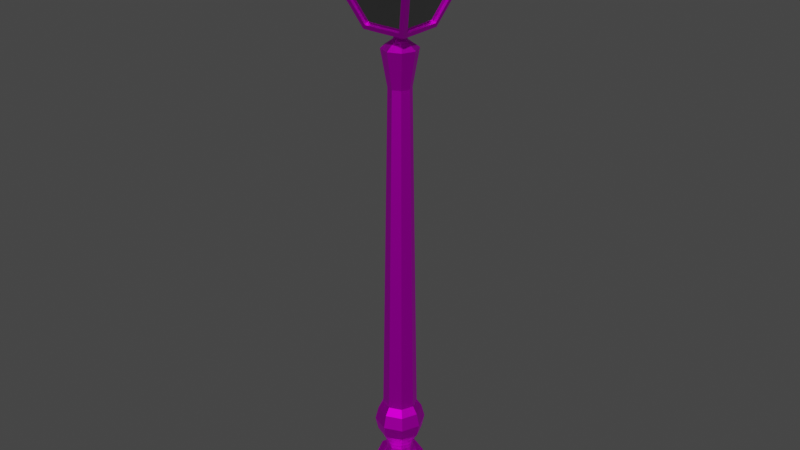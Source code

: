 # Source: Lampara.blend  (saved by Blender 4.0.36; exported with 4.5.12 LTS)
import bpy
from mathutils import Matrix  # noqa: F401  (used for matrix-valued properties, if any)

bpy.ops.wm.read_factory_settings(use_empty=True)
scene = bpy.context.scene
scene.name = 'Scene'

# ---- collections
col_collection = bpy.data.collections.new('Collection'); scene.collection.children.link(col_collection)

# ---- images (referenced by path relative to the original .blend; pixels are not part of the script)
import os
ASSET_DIR = os.environ.get("B2B_ASSET_DIR", "")  # directory of the original .blend (textures are referenced by path, not embedded)
HERE = os.path.dirname(os.path.abspath(__file__))  # packed textures are extracted next to this script under _unpacked/

def load_image(name, relpath, width, height, colorspace="sRGB"):
    """Load a texture the original file referenced (path relative to the .blend, or extracted next to this script)."""
    p = next((c for c in (os.path.join(HERE, relpath), os.path.join(ASSET_DIR, relpath)) if relpath and os.path.exists(c)), "")
    if p:
        img = bpy.data.images.load(p, check_existing=True)
        img.name = name
    else:  # same state as the original file: an image datablock whose file is absent (Cycles renders it pink)
        img = bpy.data.images.new(name, width, height)
        img.source = "FILE"
        img.filepath = "//" + (relpath or name)
    img.colorspace_settings.name = colorspace
    return img
img_metal041a_1k_jpg_color_jpg = load_image('Metal041A_1K-JPG_Color.jpg', 'Metal041A_1K-JPG_Color.jpg', 1024, 1024, 'sRGB')

# ---- materials (node trees are filled in below, after node groups)
mat_metal = bpy.data.materials.new('Metal')
mat_metal.use_transparent_shadow = False
mat_vidrio = bpy.data.materials.new('Vidrio')
mat_vidrio.use_transparent_shadow = False

# ---- material node trees
mat_metal.use_nodes = True; mat_metal.node_tree.nodes.clear()
_N = mat_metal.node_tree.nodes; _L = mat_metal.node_tree.links
n0 = _N.new('ShaderNodeOutputMaterial'); n0.name = 'Material'; n0.location = (300, 300)
n1 = _N.new('ShaderNodeBsdfPrincipled'); n1.name = 'BSDF Principista'; n1.location = (10, 300)
n1.inputs[1].default_value = 1.0
n1.inputs[3].default_value = 1.45
n2 = _N.new('ShaderNodeTexImage'); n2.name = 'Imagen'; n2.location = (-270, 260)
n2.image = img_metal041a_1k_jpg_color_jpg
n3 = _N.new('ShaderNodeMapping'); n3.name = 'Mapeo'; n3.location = (-450, 260)
n4 = _N.new('ShaderNodeTexCoord'); n4.name = 'Coordenadas de texturizado'; n4.location = (-630, 260)
_L.new(n1.outputs[0], n0.inputs[0])
_L.new(n2.outputs[0], n1.inputs[0])
_L.new(n3.outputs[0], n2.inputs[0])
_L.new(n4.outputs[2], n3.inputs[0])
n0.is_active_output = True
mat_vidrio.use_nodes = True; mat_vidrio.node_tree.nodes.clear()
_N = mat_vidrio.node_tree.nodes; _L = mat_vidrio.node_tree.links
n0 = _N.new('ShaderNodeBsdfPrincipled'); n0.name = 'BSDF Principista'; n0.location = (10, 300)
n0.inputs[0].default_value = (0.3416, 0.3416, 0.3416, 1.0)
n0.inputs[1].default_value = 1.0
n0.inputs[2].default_value = 0.0
n0.inputs[3].default_value = 1.45
n1 = _N.new('ShaderNodeOutputMaterial'); n1.name = 'Material'; n1.location = (300, 300)
_L.new(n0.outputs[0], n1.inputs[0])
n1.is_active_output = True

# ---- world
world_world = bpy.data.worlds.new('World'); scene.world = world_world
world_world.use_nodes = True; world_world.node_tree.nodes.clear()
_N = world_world.node_tree.nodes; _L = world_world.node_tree.links
n0 = _N.new('ShaderNodeOutputWorld'); n0.name = 'World Output'; n0.location = (300, 300)
n1 = _N.new('ShaderNodeBackground'); n1.name = 'Background'; n1.location = (10, 300)
n1.inputs[0].default_value = (0.05088, 0.05088, 0.05088, 1.0)
_L.new(n1.outputs[0], n0.inputs[0])
n0.is_active_output = True
world_world.color = (0.05088, 0.05088, 0.05088)
world_world.use_sun_shadow = False
world_world.sun_shadow_jitter_overblur = 0.0

# ---- meshes
me_cylinder = bpy.data.meshes.new('Cylinder')
me_cylinder.from_pydata([(-3.039e-09, 1.408, -1.0), (-1.559e-09, 0.7176, 1.0), (0.9955, 0.9955, -1.0), (0.5074, 0.5074, 1.0), (1.408, 0.0, -1.0), (0.7176, -1.559e-09, 1.0), (0.9955, -0.9955, -1.0), (0.5074, -0.5074, 1.0), (-3.039e-09, -1.408, -1.0), (-1.559e-09, -0.7176, 1.0), (-0.9955, -0.9955, -1.0), (-0.5074, -0.5074, 1.0), (-1.408, 0.0, -1.0), (-0.7176, -1.559e-09, 1.0), (-0.9955, 0.9955, -1.0), (-0.5074, 0.5074, 1.0), (0.7071, 0.7071, 1.0), (0.0, 1.0, 1.0), (1.0, 0.0, 1.0), (0.7071, -0.7071, 1.0), (0.0, -1.0, 1.0), (-0.7071, -0.7071, 1.0), (-1.0, 0.0, 1.0), (-0.7071, 0.7071, 1.0), (0.3328, 0.3328, 17.77), (-1.023e-09, 0.4706, 17.77), (0.4706, -1.023e-09, 17.77), (0.3328, -0.3328, 17.77), (-1.023e-09, -0.4706, 17.77), (-0.3328, -0.3328, 17.77), (-0.4706, -1.023e-09, 17.77), (-0.3328, 0.3328, 17.77), (0.5188, 0.5188, 19.28), (-1.158e-06, 0.7336, 19.28), (0.7336, -1.594e-09, 19.28), (0.5188, -0.5188, 19.28), (-1.158e-06, -0.7336, 19.28), (-0.5188, -0.5188, 19.28), (-0.7336, -1.594e-09, 19.28), (-0.5188, 0.5188, 19.28), (0.2092, 0.2092, 19.58), (-1.137e-06, 0.2959, 19.58), (0.2959, -6.429e-10, 19.58), (0.2092, -0.2092, 19.58), (-1.137e-06, -0.2959, 19.58), (-0.2092, -0.2092, 19.58), (-0.2959, -6.429e-10, 19.58), (-0.2092, 0.2092, 19.58), (0.102, 0.102, 19.85), (-1.131e-06, 0.1442, 19.85), (0.1442, 1.208e-09, 19.85), (0.102, -0.102, 19.85), (-1.131e-06, -0.1442, 19.85), (-0.102, -0.102, 19.85), (-0.1442, 1.208e-09, 19.85), (-0.102, 0.102, 19.85), (1.007, 0.7931, 20.2), (-1.097e-06, 1.026, 20.2), (1.013, 2.018e-08, 20.2), (0.7933, -1.009, 20.2), (-1.107e-06, -1.02, 20.2), (-1.008, -0.7933, 20.2), (-1.02, 1.357e-08, 20.2), (-1.008, 0.7933, 20.2), (1.869, 1.653, 22.43), (0.0007844, 1.904, 22.43), (1.882, -0.0007856, 22.43), (1.655, -1.87, 22.43), (0.0007844, -1.893, 22.43), (-1.869, -1.655, 22.43), (-1.892, -0.0007856, 22.43), (-1.869, 1.653, 22.43), (2.167, 2.165, 22.75), (0.0009625, 2.209, 22.75), (2.184, -0.0009637, 22.75), (2.167, -2.167, 22.75), (0.0009625, -2.198, 22.75), (-2.165, -2.167, 22.75), (-2.196, -0.0009637, 22.75), (-2.165, 2.165, 22.75), (2.167, 2.165, 23.0), (0.0009625, 2.209, 23.0), (2.184, -0.0009637, 23.0), (2.167, -2.167, 23.0), (0.0009625, -2.198, 23.0), (-2.165, -2.167, 23.0), (-2.196, -0.0009637, 23.0), (-2.165, 2.165, 23.0), (0.4496, 0.4504, 24.0), (-0.000379, 0.4595, 24.0), (0.4531, 0.0003781, 24.0), (0.4496, -0.4496, 24.0), (-0.000379, -0.4559, 24.0), (-0.4504, -0.4496, 24.0), (-0.4567, 0.0003781, 24.0), (-0.4504, 0.4504, 24.0), (0.08033, 0.08166, 25.1), (-0.0006673, 0.0833, 25.1), (0.08096, 0.0006665, 25.1), (0.08033, -0.08033, 25.1), (-0.0006673, -0.08146, 25.1), (-0.08166, -0.08033, 25.1), (-0.0828, 0.0006665, 25.1), (-0.08166, 0.08166, 25.1), (-0.9465, 2.316e-08, 20.01), (-0.7932, -1.009, 20.2), (-0.7934, 1.01, 20.2), (-1.965, -0.0007856, 22.61), (-1.654, -1.87, 22.43), (-1.654, 1.87, 22.43), (-1.116e-06, -0.9465, 20.01), (1.007, -0.7932, 20.2), (-0.9335, -0.9335, 20.01), (0.0007844, -1.966, 22.61), (1.869, -1.655, 22.43), (-1.938, -1.939, 22.61), (0.9407, 2.316e-08, 20.01), (0.7935, 1.01, 20.2), (0.9335, -0.9335, 20.01), (1.954, -0.0007856, 22.61), (1.655, 1.87, 22.43), (1.939, -1.939, 22.61), (0.9335, 0.9335, 20.01), (-1.116e-06, 0.9524, 20.01), (-0.9335, 0.9335, 20.01), (1.939, 1.938, 22.61), (0.0007844, 1.977, 22.61), (-1.938, 1.938, 22.61), (-0.9179, 9.86e-09, 20.24), (-1.79, -0.0007856, 22.47), (-1.105e-06, -0.9181, 20.24), (0.0007844, -1.792, 22.47), (0.9118, 1.607e-08, 20.24), (1.78, -0.0007856, 22.47), (-1.091e-06, 0.9242, 20.24), (0.0007844, 1.802, 22.47), (-0.9069, -0.7933, 20.24), (-0.9069, 0.7933, 20.24), (-1.767, -1.655, 22.47), (-1.767, 1.653, 22.47), (0.7933, -0.907, 20.24), (-0.7932, -0.907, 20.24), (1.655, -1.769, 22.47), (-1.654, -1.769, 22.47), (0.9056, 0.7931, 20.24), (0.9056, -0.7932, 20.24), (1.767, 1.653, 22.47), (1.767, -1.655, 22.47), (0.7935, 0.9082, 20.24), (-0.7934, 0.9082, 20.24), (1.655, 1.769, 22.47), (-1.654, 1.769, 22.47), (0.7159, -1.556e-09, 3.671), (0.7412, -1.611e-09, 1.955), (0.9208, -2.001e-09, 3.36), (1.059, -2.301e-09, 2.813), (0.9369, -2.036e-09, 2.266), (0.5241, -0.5241, 1.955), (0.5062, -0.5062, 3.671), (0.6625, -0.6625, 2.266), (0.7487, -0.7487, 2.813), (0.6511, -0.6511, 3.36), (-1.556e-09, 0.7159, 3.671), (-1.611e-09, 0.7412, 1.955), (-2.001e-09, 0.9208, 3.36), (-2.301e-09, 1.059, 2.813), (-2.036e-09, 0.9369, 2.266), (0.5241, 0.5241, 1.955), (0.5062, 0.5062, 3.671), (0.6625, 0.6625, 2.266), (0.7487, 0.7487, 2.813), (0.6511, 0.6511, 3.36), (-0.5062, 0.5062, 3.671), (-0.5241, 0.5241, 1.955), (-0.6511, 0.6511, 3.36), (-0.7487, 0.7487, 2.813), (-0.6625, 0.6625, 2.266), (-0.5062, -0.5062, 3.671), (-0.5241, -0.5241, 1.955), (-0.6511, -0.6511, 3.36), (-0.7487, -0.7487, 2.813), (-0.6625, -0.6625, 2.266), (-0.7412, -1.611e-09, 1.955), (-0.7159, -1.556e-09, 3.671), (-0.9369, -2.036e-09, 2.266), (-1.059, -2.301e-09, 2.813), (-0.9208, -2.001e-09, 3.36), (-1.611e-09, -0.7412, 1.955), (-1.556e-09, -0.7159, 3.671), (-2.036e-09, -0.9369, 2.266), (-2.301e-09, -1.059, 2.813), (-2.001e-09, -0.9208, 3.36), (-0.4278, -0.4278, 1.671), (-0.422, -0.422, 1.281), (-0.399, -0.399, 1.476), (-0.5969, -1.297e-09, 1.281), (-0.605, -1.315e-09, 1.671), (-0.5642, -9.313e-10, 1.476), (-0.4278, 0.4278, 1.671), (-0.422, 0.422, 1.281), (-0.399, 0.399, 1.476), (-2.634e-09, 0.605, 1.671), (-2.601e-09, 0.5969, 1.281), (-2.794e-09, 0.5642, 1.476), (-2.601e-09, -0.5969, 1.281), (-2.634e-09, -0.605, 1.671), (-2.794e-09, -0.5642, 1.476), (0.422, 0.422, 1.281), (0.4278, 0.4278, 1.671), (0.399, 0.399, 1.476), (0.605, -1.315e-09, 1.671), (0.5969, -1.297e-09, 1.281), (0.5642, -9.313e-10, 1.476), (0.4278, -0.4278, 1.671), (0.422, -0.422, 1.281), (0.399, -0.399, 1.476), (-0.8074, 0.8074, 0.4552), (-0.9395, 0.9395, -0.4639), (-0.8557, 0.8557, 0.1654), (-0.9041, 0.9041, -0.1709), (-1.142, 2.113e-09, 0.4552), (-1.329, 2.079e-09, -0.4639), (-1.21, 2.794e-09, 0.1654), (-1.279, 2.678e-09, -0.1709), (-0.9395, -0.9395, -0.4639), (-0.8074, -0.8074, 0.4552), (-0.9041, -0.9041, -0.1709), (-0.8557, -0.8557, 0.1654), (-2.113e-09, -1.142, 0.4552), (-3.489e-09, -1.329, -0.4639), (-2.794e-09, -1.21, 0.1654), (-3.376e-09, -1.279, -0.1709), (0.8074, -0.8074, 0.4552), (0.9395, -0.9395, -0.4639), (0.8557, -0.8557, 0.1654), (0.9041, -0.9041, -0.1709), (1.329, 2.079e-09, -0.4639), (1.142, 2.113e-09, 0.4552), (1.279, 2.678e-09, -0.1709), (1.21, 2.794e-09, 0.1654), (0.8074, 0.8074, 0.4552), (0.9395, 0.9395, -0.4639), (0.8557, 0.8557, 0.1654), (0.9041, 0.9041, -0.1709), (-3.489e-09, 1.329, -0.4639), (-2.113e-09, 1.142, 0.4552), (-3.376e-09, 1.279, -0.1709), (-2.794e-09, 1.21, 0.1654)], [], [(0, 244, 241, 2), (2, 241, 236, 4), (4, 236, 233, 6), (6, 233, 229, 8), (8, 229, 224, 10), (7, 5, 211, 214), (14, 217, 244, 0), (220, 22, 23, 216), (0, 2, 4, 6, 8, 10, 12, 14), (1, 3, 16, 17), (3, 5, 18, 16), (5, 7, 19, 18), (7, 9, 20, 19), (9, 11, 21, 20), (11, 13, 22, 21), (13, 15, 23, 22), (15, 1, 17, 23), (31, 30, 38, 39), (3, 1, 202, 207), (205, 213, 157, 187), (15, 13, 195, 199), (162, 172, 31, 25), (10, 224, 221, 12), (1, 15, 199, 202), (192, 205, 187, 178), (36, 35, 43, 44), (29, 28, 36, 37), (27, 26, 34, 35), (24, 25, 33, 32), (25, 31, 39, 33), (30, 29, 37, 38), (28, 27, 35, 36), (26, 24, 32, 34), (41, 47, 55, 49), (34, 32, 40, 42), (39, 38, 46, 47), (37, 36, 44, 45), (35, 34, 42, 43), (32, 33, 41, 40), (33, 39, 47, 41), (38, 37, 45, 46), (53, 52, 110, 112), (46, 45, 53, 54), (44, 43, 51, 52), (42, 40, 48, 50), (47, 46, 54, 55), (45, 44, 52, 53), (43, 42, 50, 51), (40, 41, 49, 48), (111, 58, 132, 145), (51, 50, 116, 118), (48, 49, 123, 122), (49, 55, 124, 123), (54, 53, 112, 104), (52, 51, 118, 110), (50, 48, 122, 116), (55, 54, 104, 124), (107, 115, 77, 78), (59, 67, 142, 140), (69, 70, 129, 138), (109, 65, 135, 151), (58, 56, 144, 132), (108, 105, 141, 143), (63, 62, 128, 137), (65, 120, 150, 135), (72, 73, 81, 80), (113, 121, 75, 76), (119, 125, 72, 74), (127, 107, 78, 79), (115, 113, 76, 77), (121, 119, 74, 75), (125, 126, 73, 72), (126, 127, 79, 73), (87, 86, 94, 95), (73, 79, 87, 81), (78, 77, 85, 86), (76, 75, 83, 84), (74, 72, 80, 82), (79, 78, 86, 87), (77, 76, 84, 85), (75, 74, 82, 83), (90, 88, 96, 98), (85, 84, 92, 93), (83, 82, 90, 91), (80, 81, 89, 88), (81, 87, 95, 89), (86, 85, 93, 94), (84, 83, 91, 92), (82, 80, 88, 90), (96, 97, 103, 102, 101, 100, 99, 98), (95, 94, 102, 103), (93, 92, 100, 101), (91, 90, 98, 99), (88, 89, 97, 96), (89, 95, 103, 97), (94, 93, 101, 102), (92, 91, 99, 100), (61, 62, 104, 112), (62, 63, 124, 104), (70, 69, 115, 107), (71, 70, 107, 127), (63, 71, 127, 124), (69, 61, 112, 115), (59, 60, 110, 118), (60, 105, 112, 110), (68, 67, 121, 113), (108, 68, 113, 115), (105, 108, 115, 112), (67, 59, 118, 121), (56, 58, 116, 122), (58, 111, 118, 116), (66, 64, 125, 119), (114, 66, 119, 121), (111, 114, 121, 118), (64, 56, 122, 125), (57, 117, 122, 123), (106, 57, 123, 124), (120, 65, 126, 125), (65, 109, 127, 126), (109, 106, 124, 127), (117, 120, 125, 122), (137, 128, 129, 139), (141, 130, 131, 143), (145, 132, 133, 147), (148, 134, 135, 150), (134, 149, 151, 135), (128, 136, 138, 129), (130, 140, 142, 131), (132, 144, 146, 133), (106, 109, 151, 149), (70, 71, 139, 129), (64, 66, 133, 146), (120, 117, 148, 150), (71, 63, 137, 139), (60, 59, 140, 130), (66, 114, 147, 133), (61, 69, 138, 136), (105, 60, 130, 141), (114, 111, 145, 147), (117, 57, 134, 148), (67, 68, 131, 142), (56, 64, 146, 144), (57, 106, 149, 134), (62, 61, 136, 128), (68, 108, 143, 131), (5, 3, 207, 211), (177, 188, 28, 29), (9, 7, 214, 204), (188, 158, 27, 28), (183, 177, 29, 30), (172, 183, 30, 31), (168, 162, 25, 24), (158, 152, 26, 27), (188, 177, 179, 191), (191, 179, 180, 190), (190, 180, 181, 189), (189, 181, 178, 187), (183, 172, 174, 186), (186, 174, 175, 185), (185, 175, 176, 184), (184, 176, 173, 182), (168, 152, 154, 171), (171, 154, 155, 170), (170, 155, 156, 169), (169, 156, 153, 167), (158, 188, 191, 161), (161, 191, 190, 160), (160, 190, 189, 159), (159, 189, 187, 157), (177, 183, 186, 179), (179, 186, 185, 180), (180, 185, 184, 181), (181, 184, 182, 178), (172, 162, 164, 174), (174, 164, 165, 175), (175, 165, 166, 176), (176, 166, 163, 173), (162, 168, 171, 164), (164, 171, 170, 165), (165, 170, 169, 166), (166, 169, 167, 163), (152, 158, 161, 154), (154, 161, 160, 155), (155, 160, 159, 156), (156, 159, 157, 153), (152, 168, 24, 26), (196, 192, 178, 182), (198, 196, 182, 173), (213, 210, 153, 157), (13, 11, 193, 195), (208, 201, 163, 167), (201, 198, 173, 163), (210, 208, 167, 153), (205, 192, 194, 206), (206, 194, 193, 204), (196, 198, 200, 197), (197, 200, 199, 195), (208, 210, 212, 209), (209, 212, 211, 207), (210, 213, 215, 212), (212, 215, 214, 211), (192, 196, 197, 194), (194, 197, 195, 193), (213, 205, 206, 215), (215, 206, 204, 214), (198, 201, 203, 200), (200, 203, 202, 199), (201, 208, 209, 203), (203, 209, 207, 202), (11, 9, 204, 193), (216, 23, 17, 245), (225, 21, 22, 220), (228, 20, 21, 225), (232, 19, 20, 228), (237, 18, 19, 232), (240, 16, 18, 237), (245, 17, 16, 240), (225, 220, 222, 227), (227, 222, 223, 226), (226, 223, 221, 224), (220, 216, 218, 222), (222, 218, 219, 223), (223, 219, 217, 221), (237, 232, 234, 239), (239, 234, 235, 238), (238, 235, 233, 236), (245, 240, 242, 247), (247, 242, 243, 246), (246, 243, 241, 244), (232, 228, 230, 234), (234, 230, 231, 235), (235, 231, 229, 233), (216, 245, 247, 218), (218, 247, 246, 219), (219, 246, 244, 217), (228, 225, 227, 230), (230, 227, 226, 231), (231, 226, 224, 229), (240, 237, 239, 242), (242, 239, 238, 243), (243, 238, 236, 241), (12, 221, 217, 14)])
me_cylinder.polygons.foreach_set('material_index', [0, 0, 0, 0, 0, 0, 0, 0, 0, 0, 0, 0, 0, 0, 0, 0, 0, 0, 0, 0, 0, 0, 0, 0, 0, 0, 0, 0, 0, 0, 0, 0, 0, 0, 0, 0, 0, 0, 0, 0, 0, 0, 0, 0, 0, 0, 0, 0, 0, 0, 0, 0, 0, 0, 0, 0, 0, 0, 0, 0, 0, 0, 0, 0, 0, 0, 0, 0, 0, 0, 0, 0, 0, 0, 0, 0, 0, 0, 0, 0, 0, 0, 0, 0, 0, 0, 0, 0, 0, 0, 0, 0, 0, 0, 0, 0, 0, 0, 0, 0, 0, 0, 0, 0, 0, 0, 0, 0, 0, 0, 0, 0, 0, 0, 0, 0, 0, 0, 0, 0, 0, 1, 1, 1, 1, 1, 1, 1, 1, 0, 0, 0, 0, 0, 0, 0, 0, 0, 0, 0, 0, 0, 0, 0, 0, 0, 0, 0, 0, 0, 0, 0, 0, 0, 0, 0, 0, 0, 0, 0, 0, 0, 0, 0, 0, 0, 0, 0, 0, 0, 0, 0, 0, 0, 0, 0, 0, 0, 0, 0, 0, 0, 0, 0, 0, 0, 0, 0, 0, 0, 0, 0, 0, 0, 0, 0, 0, 0, 0, 0, 0, 0, 0, 0, 0, 0, 0, 0, 0, 0, 0, 0, 0, 0, 0, 0, 0, 0, 0, 0, 0, 0, 0, 0, 0, 0, 0, 0, 0, 0, 0, 0, 0, 0, 0, 0, 0, 0, 0, 0, 0, 0])
_uv = me_cylinder.uv_layers.new(name='UVMap')
_uv.uv.foreach_set('vector', [0.5, -0.5, 0.5, 0.03615, 1.44, 0.03615, 1.496, -0.5, 1.496, -0.5, 1.44, 0.03615, 0.5, 0.03615, 0.5, -0.5, 0.5, -0.5, 0.5, 0.03615, -0.4395, 0.03615, -0.4955, -0.5, 1.496, -0.5, 1.44, 0.03615, 0.5, 0.03615, 0.5, -0.5, 0.5, -0.5, 0.5, 0.03615, -0.4395, 0.03615, -0.4955, -0.5, -0.007429, 1.5, 0.5, 1.5, 0.5, 1.781, 0.07796, 1.781, -0.4955, -0.5, -0.4395, 0.03615, 0.5, 0.03615, 0.5, -0.5, 0.5, 0.9552, 0.5, 1.5, 1.207, 1.5, 1.307, 0.9552, 0.5, 1.908, 1.496, 1.496, 1.908, 0.5, 1.496, -0.4955, 0.5, -0.9079, -0.4955, -0.4955, -0.9079, 0.5, -0.4955, 1.496, 0.5, 1.218, 1.007, 1.007, 1.207, 1.207, 0.5, 1.5, 1.007, 1.007, 1.218, 0.5, 1.5, 0.5, 1.207, 1.207, 1.218, 0.5, 1.007, -0.007429, 1.207, -0.2071, 1.5, 0.5, 1.007, -0.007429, 0.5, -0.2176, 0.5, -0.5, 1.207, -0.2071, 0.5, -0.2176, -0.007429, -0.007429, -0.2071, -0.2071, 0.5, -0.5, -0.007429, -0.007429, -0.2176, 0.5, -0.5, 0.5, -0.2071, -0.2071, -0.2176, 0.5, -0.007429, 1.007, -0.2071, 1.207, -0.5, 0.5, -0.007429, 1.007, 0.5, 1.218, 0.5, 1.5, -0.2071, 1.207, 0.8328, 18.27, 0.5, 18.27, 0.5, 19.78, 1.019, 19.78, 1.007, 1.5, 0.5, 1.5, 0.5, 1.781, 0.922, 1.781, 0.5, 2.171, 0.9278, 2.171, 1.024, 2.455, 0.5, 2.455, 1.007, 1.5, 0.5, 1.5, 0.5, 1.781, 0.922, 1.781, 0.5, 4.171, -0.00624, 4.171, 0.1672, 18.27, 0.5, 18.27, -0.4955, -0.5, -0.4395, 0.03615, 0.5, 0.03615, 0.5, -0.5, 0.5, 1.5, -0.007429, 1.5, 0.07796, 1.781, 0.5, 1.781, 0.07217, 2.171, 0.5, 2.171, 0.5, 2.455, -0.02412, 2.455, 0.5, -0.2336, 1.019, -0.01876, 0.7092, 0.2908, 0.5, 0.2041, 0.1672, 18.27, 0.5, 18.27, 0.5, 19.78, -0.01876, 19.78, 0.1672, 18.27, 0.5, 18.27, 0.5, 19.78, -0.01876, 19.78, 0.8328, 18.27, 0.5, 18.27, 0.5, 19.78, 1.019, 19.78, 0.5, 18.27, 0.1672, 18.27, -0.01876, 19.78, 0.5, 19.78, 0.5, 18.27, 0.1672, 18.27, -0.01876, 19.78, 0.5, 19.78, 0.5, 18.27, 0.8328, 18.27, 1.019, 19.78, 0.5, 19.78, 0.5, 18.27, 0.8328, 18.27, 1.019, 19.78, 0.5, 19.78, 0.5, 20.08, 0.2908, 20.08, 0.398, 20.35, 0.5, 20.35, 1.234, 0.5, 1.019, 1.019, 0.7092, 0.7092, 0.7959, 0.5, -0.01876, 1.019, -0.2336, 0.5, 0.2041, 0.5, 0.2908, 0.7092, -0.01876, -0.01876, 0.5, -0.2336, 0.5, 0.2041, 0.2908, 0.2908, 1.019, -0.01876, 1.234, 0.5, 0.7959, 0.5, 0.7092, 0.2908, 1.019, 1.019, 0.5, 1.234, 0.5, 0.7959, 0.7092, 0.7092, 0.5, 1.234, -0.01876, 1.019, 0.2908, 0.7092, 0.5, 0.7959, -0.2336, 0.5, -0.01876, -0.01876, 0.2908, 0.2908, 0.2041, 0.5, 0.398, 0.398, 0.5, 0.3558, 0.5, -0.4465, -0.4335, -0.4335, 0.5, 20.08, 0.2908, 20.08, 0.398, 20.35, 0.5, 20.35, 0.5, 20.08, 0.7092, 20.08, 0.602, 20.35, 0.5, 20.35, 0.5, 20.08, 0.7092, 20.08, 0.602, 20.35, 0.5, 20.35, 0.7092, 20.08, 0.5, 20.08, 0.5, 20.35, 0.602, 20.35, 0.2908, 20.08, 0.5, 20.08, 0.5, 20.35, 0.398, 20.35, 0.2908, 20.08, 0.5, 20.08, 0.5, 20.35, 0.398, 20.35, 0.7092, 20.08, 0.5, 20.08, 0.5, 20.35, 0.602, 20.35, 1.507, -0.2932, 1.513, 0.5, 1.412, 0.5, 1.406, -0.2932, 0.602, 0.398, 0.6442, 0.5, 1.441, 0.5, 1.433, -0.4335, 0.602, 0.602, 0.5, 0.6442, 0.5, 1.452, 1.433, 1.433, 0.5, 0.6442, 0.398, 0.602, -0.4335, 1.433, 0.5, 1.452, 0.3558, 0.5, 0.398, 0.398, -0.4335, -0.4335, -0.4465, 0.5, 0.5, 0.3558, 0.602, 0.398, 1.433, -0.4335, 0.5, -0.4465, 0.6442, 0.5, 0.602, 0.602, 1.433, 1.433, 1.441, 0.5, 0.398, 0.602, 0.3558, 0.5, -0.4465, 0.5, -0.4335, 1.433, -1.465, 0.4992, -1.438, -1.439, -1.665, -1.667, -1.696, 0.499, -0.5085, 20.7, -1.37, 22.93, -1.269, 22.97, -0.407, 20.74, -1.369, -1.155, -1.392, 0.4992, -1.29, 0.4992, -1.267, -1.155, -1.154, 2.37, 0.5008, 2.404, 0.5008, 2.302, -1.154, 2.269, 1.513, 0.5, 1.507, 1.293, 1.406, 1.293, 1.412, 0.5, -1.37, 22.93, -0.5085, 20.7, -0.407, 20.74, -1.269, 22.97, -0.5084, 1.293, -0.5195, 0.5, -0.4179, 0.5, -0.4069, 1.293, 0.5008, 2.404, 2.155, 2.37, 2.155, 2.269, 0.5008, 2.302, 2.667, 23.25, 0.501, 23.25, 0.501, 23.5, 2.667, 23.5, 0.5008, -1.466, 2.439, -1.439, 2.667, -1.667, 0.501, -1.698, 2.454, 0.4992, 2.439, 2.438, 2.667, 2.665, 2.684, 0.499, -1.438, 2.438, -1.465, 0.4992, -1.696, 0.499, -1.665, 2.665, -1.438, -1.439, 0.5008, -1.466, 0.501, -1.698, -1.665, -1.667, 2.439, -1.439, 2.454, 0.4992, 2.684, 0.499, 2.667, -1.667, 2.439, 2.438, 0.5008, 2.477, 0.501, 2.709, 2.667, 2.665, 0.5008, 2.477, -1.438, 2.438, -1.665, 2.665, 0.501, 2.709, -1.665, 2.665, -1.696, 0.499, 0.04334, 0.5004, 0.04964, 0.9504, 0.501, 23.25, -1.665, 23.25, -1.665, 23.5, 0.501, 23.5, 0.499, 23.25, -1.667, 23.25, -1.667, 23.5, 0.499, 23.5, 0.501, 23.25, 2.667, 23.25, 2.667, 23.5, 0.501, 23.5, 0.499, 23.25, 2.665, 23.25, 2.665, 23.5, 0.499, 23.5, 2.665, 23.25, 0.499, 23.25, 0.499, 23.5, 2.665, 23.5, -1.665, 23.25, 0.501, 23.25, 0.501, 23.5, -1.665, 23.5, -1.667, 23.25, 0.499, 23.25, 0.499, 23.5, -1.667, 23.5, 0.5004, 24.5, 0.9504, 24.5, 0.5817, 25.6, 0.5007, 25.6, -1.665, -1.667, 0.501, -1.698, 0.4996, 0.0441, 0.04964, 0.0504, 2.667, -1.667, 2.684, 0.499, 0.9531, 0.5004, 0.9496, 0.0504, 2.667, 2.665, 0.501, 2.709, 0.4996, 0.9595, 0.9496, 0.9504, 0.501, 2.709, -1.665, 2.665, 0.04964, 0.9504, 0.4996, 0.9595, -1.696, 0.499, -1.665, -1.667, 0.04964, 0.0504, 0.04334, 0.5004, 0.501, -1.698, 2.667, -1.667, 0.9496, 0.0504, 0.4996, 0.0441, 2.684, 0.499, 2.667, 2.665, 0.9496, 0.9504, 0.9531, 0.5004, 0.5803, 0.5817, 0.4993, 0.5833, 0.4183, 0.5817, 0.4172, 0.5007, 0.4183, 0.4197, 0.4993, 0.4185, 0.5803, 0.4197, 0.581, 0.5007, 0.9504, 24.5, 0.5004, 24.5, 0.5007, 25.6, 0.5817, 25.6, 0.04964, 24.5, 0.4996, 24.5, 0.4993, 25.6, 0.4183, 25.6, 0.0504, 24.5, 0.5004, 24.5, 0.5007, 25.6, 0.4197, 25.6, 0.9496, 24.5, 0.4996, 24.5, 0.4993, 25.6, 0.5803, 25.6, 0.4996, 24.5, 0.04964, 24.5, 0.4183, 25.6, 0.4993, 25.6, 0.5004, 24.5, 0.0504, 24.5, 0.4197, 25.6, 0.5007, 25.6, 0.4996, 24.5, 0.9496, 24.5, 0.5803, 25.6, 0.4993, 25.6, -0.2933, 20.7, 0.5, 20.7, 0.5, 20.51, -0.4335, 20.51, 0.5, 20.7, 1.293, 20.7, 1.433, 20.51, 0.5, 20.51, 0.4992, 22.93, -1.155, 22.93, -1.439, 23.11, 0.4992, 23.11, 2.153, 22.93, 0.4992, 22.93, 0.4992, 23.11, 2.438, 23.11, 1.293, 20.7, 2.153, 22.93, 2.438, 23.11, 1.433, 20.51, -1.155, 22.93, -0.2933, 20.7, -0.4335, 20.51, -1.439, 23.11, 1.293, 20.7, 0.5, 20.7, 0.5, 20.51, 1.433, 20.51, 0.5, 20.7, -0.2932, 20.7, -0.4335, 20.51, 0.5, 20.51, 0.5008, 22.93, 2.155, 22.93, 2.439, 23.11, 0.5008, 23.11, -1.154, 22.93, 0.5008, 22.93, 0.5008, 23.11, -1.438, 23.11, -0.2932, 20.7, -1.154, 22.93, -1.438, 23.11, -0.4335, 20.51, 2.155, 22.93, 1.293, 20.7, 1.433, 20.51, 2.439, 23.11, 1.293, 20.7, 0.5, 20.7, 0.5, 20.51, 1.433, 20.51, 0.5, 20.7, -0.2932, 20.7, -0.4335, 20.51, 0.5, 20.51, 0.4992, 22.93, 2.153, 22.93, 2.438, 23.11, 0.4992, 23.11, -1.155, 22.93, 0.4992, 22.93, 0.4992, 23.11, -1.439, 23.11, -0.2932, 20.7, -1.155, 22.93, -1.439, 23.11, -0.4335, 20.51, 2.153, 22.93, 1.293, 20.7, 1.433, 20.51, 2.438, 23.11, 0.5, 20.7, 1.293, 20.7, 1.433, 20.51, 0.5, 20.51, -0.2934, 20.7, 0.5, 20.7, 0.5, 20.51, -0.4335, 20.51, 2.155, 22.93, 0.5008, 22.93, 0.5008, 23.11, 2.439, 23.11, 0.5008, 22.93, -1.154, 22.93, -1.438, 23.11, 0.5008, 23.11, -1.154, 22.93, -0.2934, 20.7, -0.4335, 20.51, -1.438, 23.11, 1.293, 20.7, 2.155, 22.93, 2.439, 23.11, 1.433, 20.51, 0.1457, 0.3274, 0.1136, 0.25, 0.1136, 0.25, 0.1489, 0.3352, 0.1726, 0.1457, 0.25, 0.1136, 0.25, 0.1136, 0.1648, 0.1489, 0.3543, 0.1726, 0.3864, 0.25, 0.3864, 0.25, 0.3511, 0.1648, 0.3274, 0.3543, 0.25, 0.3864, 0.25, 0.3864, 0.3352, 0.3511, 0.25, 0.3864, 0.1726, 0.3543, 0.1648, 0.3511, 0.25, 0.3864, 0.1136, 0.25, 0.1457, 0.1726, 0.1489, 0.1648, 0.1136, 0.25, 0.25, 0.1136, 0.3274, 0.1457, 0.3352, 0.1489, 0.25, 0.1136, 0.3864, 0.25, 0.3543, 0.3274, 0.3511, 0.3352, 0.3864, 0.25, 1.51, 20.7, 2.37, 22.93, 2.269, 22.97, 1.408, 20.74, -1.392, 0.4992, -1.369, 2.153, -1.267, 2.153, -1.29, 0.4992, 2.369, 2.153, 2.382, 0.4992, 2.28, 0.4992, 2.267, 2.153, 2.37, 22.93, 1.51, 20.7, 1.408, 20.74, 2.269, 22.97, -1.369, 22.93, -0.5084, 20.7, -0.4069, 20.74, -1.267, 22.97, 0.5, -0.5196, 1.293, -0.5085, 1.293, -0.407, 0.5, -0.4181, 2.382, 0.4992, 2.369, -1.155, 2.267, -1.155, 2.28, 0.4992, -0.5084, 20.7, -1.369, 22.93, -1.267, 22.97, -0.4069, 20.74, -0.2932, -0.5085, 0.5, -0.5196, 0.5, -0.4181, -0.2932, -0.407, 2.369, 22.93, 1.507, 20.7, 1.406, 20.74, 2.267, 22.97, 1.293, 1.51, 0.5, 1.526, 0.5, 1.424, 1.293, 1.408, 2.155, -1.37, 0.5008, -1.393, 0.5008, -1.292, 2.155, -1.269, 1.507, 20.7, 2.369, 22.93, 2.267, 22.97, 1.406, 20.74, 0.5, 1.526, -0.2934, 1.51, -0.2934, 1.408, 0.5, 1.424, -0.5195, 0.5, -0.5084, -0.2933, -0.4069, -0.2933, -0.4179, 0.5, 0.5008, -1.393, -1.154, -1.37, -1.154, -1.269, 0.5008, -1.292, 0.5, 1.5, 1.007, 1.5, 0.922, 1.781, 0.5, 1.781, -0.00624, 4.171, 0.5, 4.171, 0.5, 18.27, 0.1672, 18.27, 0.5, 1.5, 1.007, 1.5, 0.922, 1.781, 0.5, 1.781, 0.5, 4.171, 1.006, 4.171, 0.8328, 18.27, 0.5, 18.27, 0.5, 4.171, -0.00624, 4.171, 0.1672, 18.27, 0.5, 18.27, 1.006, 4.171, 0.5, 4.171, 0.5, 18.27, 0.8328, 18.27, 1.006, 4.171, 0.5, 4.171, 0.5, 18.27, 0.8328, 18.27, -0.00624, 4.171, 0.5, 4.171, 0.5, 18.27, 0.1672, 18.27, 0.5, 4.171, -0.00624, 4.171, -0.1511, 3.86, 0.5, 3.86, 0.5, 3.86, -0.1511, 3.86, -0.2487, 3.313, 0.5, 3.313, 0.5, 3.313, -0.2487, 3.313, -0.1625, 2.766, 0.5, 2.766, 0.5, 2.766, -0.1625, 2.766, -0.02412, 2.455, 0.5, 2.455, 0.5, 4.171, 1.006, 4.171, 1.151, 3.86, 0.5, 3.86, 0.5, 3.86, 1.151, 3.86, 1.249, 3.313, 0.5, 3.313, 0.5, 3.313, 1.249, 3.313, 1.163, 2.766, 0.5, 2.766, 0.5, 2.766, 1.163, 2.766, 1.024, 2.455, 0.5, 2.455, 1.006, 4.171, 0.5, 4.171, 0.5, 3.86, 1.151, 3.86, 1.151, 3.86, 0.5, 3.86, 0.5, 3.313, 1.249, 3.313, 1.249, 3.313, 0.5, 3.313, 0.5, 2.766, 1.163, 2.766, 1.163, 2.766, 0.5, 2.766, 0.5, 2.455, 1.024, 2.455, 1.006, 4.171, 0.5, 4.171, 0.5, 3.86, 1.151, 3.86, 1.151, 3.86, 0.5, 3.86, 0.5, 3.313, 1.249, 3.313, 1.249, 3.313, 0.5, 3.313, 0.5, 2.766, 1.163, 2.766, 1.163, 2.766, 0.5, 2.766, 0.5, 2.455, 1.024, 2.455, -0.00624, 4.171, 0.5, 4.171, 0.5, 3.86, -0.1511, 3.86, -0.1511, 3.86, 0.5, 3.86, 0.5, 3.313, -0.2487, 3.313, -0.2487, 3.313, 0.5, 3.313, 0.5, 2.766, -0.1625, 2.766, -0.1625, 2.766, 0.5, 2.766, 0.5, 2.455, -0.02412, 2.455, -0.00624, 4.171, 0.5, 4.171, 0.5, 3.86, -0.1511, 3.86, -0.1511, 3.86, 0.5, 3.86, 0.5, 3.313, -0.2487, 3.313, -0.2487, 3.313, 0.5, 3.313, 0.5, 2.766, -0.1625, 2.766, -0.1625, 2.766, 0.5, 2.766, 0.5, 2.455, -0.02412, 2.455, 0.5, 4.171, 1.006, 4.171, 1.151, 3.86, 0.5, 3.86, 0.5, 3.86, 1.151, 3.86, 1.249, 3.313, 0.5, 3.313, 0.5, 3.313, 1.249, 3.313, 1.163, 2.766, 0.5, 2.766, 0.5, 2.766, 1.163, 2.766, 1.024, 2.455, 0.5, 2.455, 0.5, 4.171, -0.00624, 4.171, -0.1511, 3.86, 0.5, 3.86, 0.5, 3.86, -0.1511, 3.86, -0.2487, 3.313, 0.5, 3.313, 0.5, 3.313, -0.2487, 3.313, -0.1625, 2.766, 0.5, 2.766, 0.5, 2.766, -0.1625, 2.766, -0.02412, 2.455, 0.5, 2.455, 0.5, 4.171, 1.006, 4.171, 0.8328, 18.27, 0.5, 18.27, 0.5, 2.171, 0.07217, 2.171, -0.02412, 2.455, 0.5, 2.455, 0.9278, 2.171, 0.5, 2.171, 0.5, 2.455, 1.024, 2.455, 0.07217, 2.171, 0.5, 2.171, 0.5, 2.455, -0.02412, 2.455, 0.5, 1.5, -0.007429, 1.5, 0.07796, 1.781, 0.5, 1.781, 0.9278, 2.171, 0.5, 2.171, 0.5, 2.455, 1.024, 2.455, 0.5, 2.171, 0.07217, 2.171, -0.02412, 2.455, 0.5, 2.455, 0.5, 2.171, 0.9278, 2.171, 1.024, 2.455, 0.5, 2.455, 0.5, 2.171, 0.07217, 2.171, 0.101, 1.976, 0.5, 1.976, 0.5, 1.976, 0.101, 1.976, 0.07796, 1.781, 0.5, 1.781, 0.5, 2.171, 0.9278, 2.171, 0.899, 1.976, 0.5, 1.976, 0.5, 1.976, 0.899, 1.976, 0.922, 1.781, 0.5, 1.781, 0.9278, 2.171, 0.5, 2.171, 0.5, 1.976, 0.899, 1.976, 0.899, 1.976, 0.5, 1.976, 0.5, 1.781, 0.922, 1.781, 0.5, 2.171, 0.07217, 2.171, 0.101, 1.976, 0.5, 1.976, 0.5, 1.976, 0.101, 1.976, 0.07796, 1.781, 0.5, 1.781, 0.07217, 2.171, 0.5, 2.171, 0.5, 1.976, 0.101, 1.976, 0.101, 1.976, 0.5, 1.976, 0.5, 1.781, 0.07796, 1.781, 0.9278, 2.171, 0.5, 2.171, 0.5, 1.976, 0.899, 1.976, 0.899, 1.976, 0.5, 1.976, 0.5, 1.781, 0.922, 1.781, 0.07217, 2.171, 0.5, 2.171, 0.5, 1.976, 0.101, 1.976, 0.101, 1.976, 0.5, 1.976, 0.5, 1.781, 0.07796, 1.781, 0.5, 2.171, 0.9278, 2.171, 0.899, 1.976, 0.5, 1.976, 0.5, 1.976, 0.899, 1.976, 0.922, 1.781, 0.5, 1.781, -0.007429, 1.5, 0.5, 1.5, 0.5, 1.781, 0.07796, 1.781, -0.3074, 0.9552, -0.2071, 1.5, 0.5, 1.5, 0.5, 0.9552, -0.3074, 0.9552, -0.2071, 1.5, 0.5, 1.5, 0.5, 0.9552, 0.5, 0.9552, 0.5, 1.5, -0.2071, 1.5, -0.3074, 0.9552, 1.307, 0.9552, 1.207, 1.5, 0.5, 1.5, 0.5, 0.9552, 0.5, 0.9552, 0.5, 1.5, -0.2071, 1.5, -0.3074, 0.9552, 1.307, 0.9552, 1.207, 1.5, 0.5, 1.5, 0.5, 0.9552, 0.5, 0.9552, 0.5, 1.5, 1.207, 1.5, 1.307, 0.9552, -0.3074, 0.9552, 0.5, 0.9552, 0.5, 0.6654, -0.3557, 0.6654, -0.3557, 0.6654, 0.5, 0.6654, 0.5, 0.3291, -0.4041, 0.3291, -0.4041, 0.3291, 0.5, 0.3291, 0.5, 0.03615, -0.4395, 0.03615, 0.5, 0.9552, 1.307, 0.9552, 1.356, 0.6654, 0.5, 0.6654, 0.5, 0.6654, 1.356, 0.6654, 1.404, 0.3291, 0.5, 0.3291, 0.5, 0.3291, 1.404, 0.3291, 1.44, 0.03615, 0.5, 0.03615, 0.5, 0.9552, -0.3074, 0.9552, -0.3557, 0.6654, 0.5, 0.6654, 0.5, 0.6654, -0.3557, 0.6654, -0.4041, 0.3291, 0.5, 0.3291, 0.5, 0.3291, -0.4041, 0.3291, -0.4395, 0.03615, 0.5, 0.03615, 0.5, 0.9552, 1.307, 0.9552, 1.356, 0.6654, 0.5, 0.6654, 0.5, 0.6654, 1.356, 0.6654, 1.404, 0.3291, 0.5, 0.3291, 0.5, 0.3291, 1.404, 0.3291, 1.44, 0.03615, 0.5, 0.03615, 1.307, 0.9552, 0.5, 0.9552, 0.5, 0.6654, 1.356, 0.6654, 1.356, 0.6654, 0.5, 0.6654, 0.5, 0.3291, 1.404, 0.3291, 1.404, 0.3291, 0.5, 0.3291, 0.5, 0.03615, 1.44, 0.03615, -0.3074, 0.9552, 0.5, 0.9552, 0.5, 0.6654, -0.3557, 0.6654, -0.3557, 0.6654, 0.5, 0.6654, 0.5, 0.3291, -0.4041, 0.3291, -0.4041, 0.3291, 0.5, 0.3291, 0.5, 0.03615, -0.4395, 0.03615, 0.5, 0.9552, -0.3074, 0.9552, -0.3557, 0.6654, 0.5, 0.6654, 0.5, 0.6654, -0.3557, 0.6654, -0.4041, 0.3291, 0.5, 0.3291, 0.5, 0.3291, -0.4041, 0.3291, -0.4395, 0.03615, 0.5, 0.03615, 1.307, 0.9552, 0.5, 0.9552, 0.5, 0.6654, 1.356, 0.6654, 1.356, 0.6654, 0.5, 0.6654, 0.5, 0.3291, 1.404, 0.3291, 1.404, 0.3291, 0.5, 0.3291, 0.5, 0.03615, 1.44, 0.03615, 0.5, -0.5, 0.5, 0.03615, 1.44, 0.03615, 1.496, -0.5])
me_cylinder.materials.append(mat_metal)
me_cylinder.materials.append(mat_vidrio)
me_cylinder.update()

# ---- objects
ob_cylinder = bpy.data.objects.new('Cylinder', me_cylinder)

# ---- transforms, parenting, visibility, modifiers, constraints
ob_cylinder.location = (0.0, 0.0, 0.0)
ob_cylinder.scale = (0.3138, 0.3138, 0.3138)

# ---- collection membership
col_collection.objects.link(ob_cylinder)

# ---- scene / render settings (as saved in the file)
scene.frame_start = 1; scene.frame_end = 250; scene.frame_set(1)
scene.render.engine = 'BLENDER_EEVEE_NEXT'
scene.cycles.sampling_pattern = 'TABULATED_SOBOL'
scene.cycles.use_light_tree = False
scene.view_settings.view_transform = 'Filmic'
bpy.context.view_layer.update()

# ---- added for rendering (the .blend has no active camera and no usable light): camera, sun
cam_auto = bpy.data.cameras.new('AutoCamera')
cam_auto.lens = 50.0
cam_auto.sensor_width = 36.0
cam_auto.clip_end = 1000.0
ob_auto_camera = bpy.data.objects.new('AutoCamera', cam_auto)
scene.collection.objects.link(ob_auto_camera)
ob_auto_camera.location = (7.78604, -9.34362, 10.0107)
ob_auto_camera.rotation_euler = (1.09748, -7.21219e-08, 0.694738)
scene.camera = ob_auto_camera
light_auto_sun = bpy.data.lights.new('AutoSun', 'SUN')
light_auto_sun.energy = 3.0
light_auto_sun.angle = 0.0523599
ob_auto_sun = bpy.data.objects.new('AutoSun', light_auto_sun)
scene.collection.objects.link(ob_auto_sun)
ob_auto_sun.rotation_euler = (0.872665, 0.174533, 0.523599)
bpy.context.view_layer.update()
